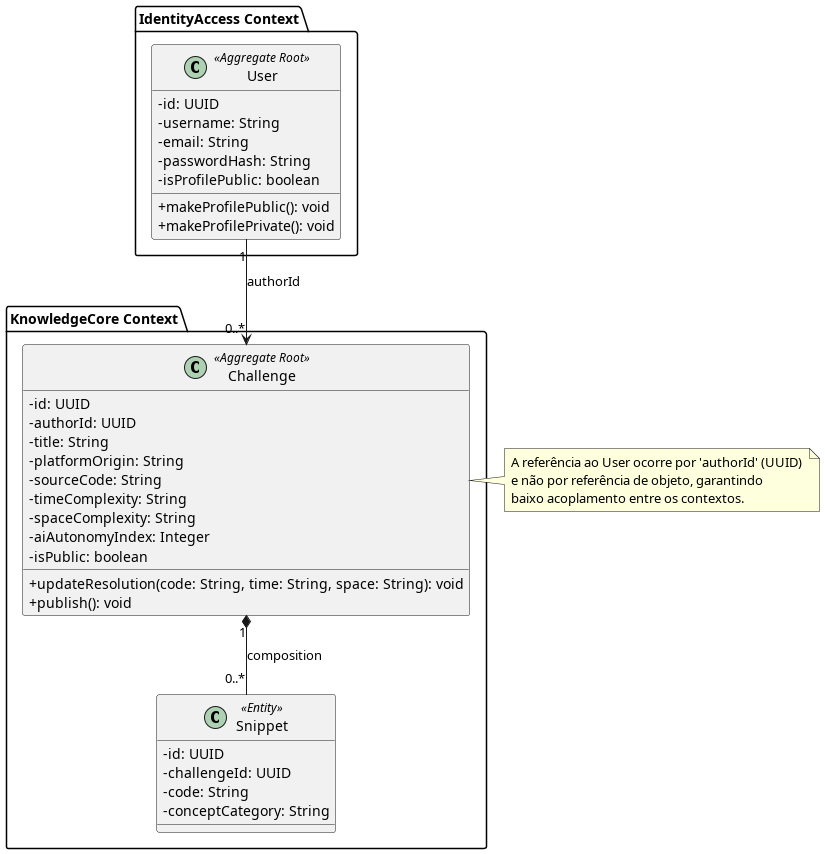

The diagram above was rendered by PlantUML. Its source (embedded in the PNG):
@startuml name
skinparam classAttributeIconSize 0
skinparam shadowing false

package "IdentityAccess Context" {
    class User <<Aggregate Root>> {
        - id: UUID
        - username: String
        - email: String
        - passwordHash: String
        - isProfilePublic: boolean
        + makeProfilePublic(): void
        + makeProfilePrivate(): void
    }
}

package "KnowledgeCore Context" {
    class Challenge <<Aggregate Root>> {
        - id: UUID
        - authorId: UUID
        - title: String
        - platformOrigin: String
        - sourceCode: String
        - timeComplexity: String
        - spaceComplexity: String
        - aiAutonomyIndex: Integer
        - isPublic: boolean
        + updateResolution(code: String, time: String, space: String): void
        + publish(): void
    }

    class Snippet <<Entity>> {
        - id: UUID
        - challengeId: UUID
        - code: String
        - conceptCategory: String
    }
}

User "1" --> "0..*" Challenge : authorId
Challenge "1" *-- "0..*" Snippet : composition

note right of Challenge
    A referência ao User ocorre por 'authorId' (UUID) 
    e não por referência de objeto, garantindo
    baixo acoplamento entre os contextos.
end note
@enduml